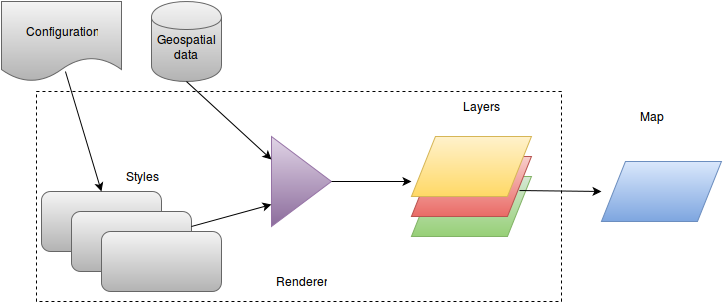

The diagram above was exported from draw.io. Its source (the exported page's mxGraphModel, read from the mxfile embedded in the PNG):
<mxGraphModel dx="760" dy="530" grid="1" gridSize="10" guides="1" tooltips="1" connect="1" arrows="1" fold="1" page="1" pageScale="1" pageWidth="826" pageHeight="1169" background="#ffffff" math="0" shadow="0">
  <root>
    <mxCell id="0" />
    <mxCell id="1" parent="0" />
    <mxCell id="5d10e12a5f2a20c4-27" value="" style="whiteSpace=wrap;html=1;dashed=1;" vertex="1" parent="1">
      <mxGeometry x="95" y="100" width="525" height="210" as="geometry" />
    </mxCell>
    <mxCell id="5d10e12a5f2a20c4-1" value="" style="shape=parallelogram;whiteSpace=wrap;html=1;plain-green" vertex="1" parent="1">
      <mxGeometry x="470" y="185" width="120" height="60" as="geometry" />
    </mxCell>
    <mxCell id="5d10e12a5f2a20c4-2" value="" style="shape=parallelogram;whiteSpace=wrap;html=1;plain-red" vertex="1" parent="1">
      <mxGeometry x="470" y="165" width="120" height="60" as="geometry" />
    </mxCell>
    <mxCell id="5d10e12a5f2a20c4-3" value="" style="shape=parallelogram;whiteSpace=wrap;html=1;plain-yellow" vertex="1" parent="1">
      <mxGeometry x="470" y="145" width="120" height="60" as="geometry" />
    </mxCell>
    <mxCell id="5d10e12a5f2a20c4-4" value="" style="shape=parallelogram;whiteSpace=wrap;html=1;plain-blue" vertex="1" parent="1">
      <mxGeometry x="660" y="170" width="120" height="60" as="geometry" />
    </mxCell>
    <mxCell id="5d10e12a5f2a20c4-5" value="" style="shape=cylinder;whiteSpace=wrap;html=1;plain-gray" vertex="1" parent="1">
      <mxGeometry x="210" y="10" width="70" height="80" as="geometry" />
    </mxCell>
    <mxCell id="5d10e12a5f2a20c4-6" value="" style="shape=document;whiteSpace=wrap;html=1;plain-gray" vertex="1" parent="1">
      <mxGeometry x="60" y="10" width="120" height="80" as="geometry" />
    </mxCell>
    <mxCell id="5d10e12a5f2a20c4-7" value="Layers" style="text;html=1;strokeColor=none;fillColor=none;align=center;verticalAlign=middle;whiteSpace=wrap;overflow=hidden;" vertex="1" parent="1">
      <mxGeometry x="520" y="105" width="40" height="20" as="geometry" />
    </mxCell>
    <mxCell id="5d10e12a5f2a20c4-8" value="Map" style="text;html=1;strokeColor=none;fillColor=none;align=center;verticalAlign=middle;whiteSpace=wrap;overflow=hidden;" vertex="1" parent="1">
      <mxGeometry x="690" y="115" width="40" height="20" as="geometry" />
    </mxCell>
    <mxCell id="5d10e12a5f2a20c4-9" value="Geospatial data&lt;br&gt;" style="text;html=1;strokeColor=none;fillColor=none;align=center;verticalAlign=middle;whiteSpace=wrap;overflow=hidden;" vertex="1" parent="1">
      <mxGeometry x="210" y="30" width="70" height="50" as="geometry" />
    </mxCell>
    <mxCell id="5d10e12a5f2a20c4-10" value="Configuration" style="text;html=1;strokeColor=none;fillColor=none;align=center;verticalAlign=middle;whiteSpace=wrap;overflow=hidden;" vertex="1" parent="1">
      <mxGeometry x="80" y="30" width="80" height="20" as="geometry" />
    </mxCell>
    <mxCell id="5d10e12a5f2a20c4-13" value="" style="rounded=1;whiteSpace=wrap;html=1;plain-gray" vertex="1" parent="1">
      <mxGeometry x="100" y="200" width="120" height="60" as="geometry" />
    </mxCell>
    <mxCell id="5d10e12a5f2a20c4-14" value="" style="rounded=1;whiteSpace=wrap;html=1;plain-gray" vertex="1" parent="1">
      <mxGeometry x="130" y="220" width="120" height="60" as="geometry" />
    </mxCell>
    <mxCell id="5d10e12a5f2a20c4-15" value="" style="rounded=1;whiteSpace=wrap;html=1;plain-gray" vertex="1" parent="1">
      <mxGeometry x="160" y="240" width="120" height="60" as="geometry" />
    </mxCell>
    <mxCell id="5d10e12a5f2a20c4-16" value="Styles" style="text;html=1;strokeColor=none;fillColor=none;align=center;verticalAlign=middle;whiteSpace=wrap;overflow=hidden;" vertex="1" parent="1">
      <mxGeometry x="180" y="175" width="40" height="20" as="geometry" />
    </mxCell>
    <mxCell id="5d10e12a5f2a20c4-18" value="" style="endArrow=classic;html=1;exitX=0.533;exitY=0.875;exitPerimeter=0;entryX=0.5;entryY=0;" edge="1" parent="1" source="5d10e12a5f2a20c4-6" target="5d10e12a5f2a20c4-13">
      <mxGeometry width="50" height="50" relative="1" as="geometry">
        <mxPoint x="100" y="250" as="sourcePoint" />
        <mxPoint x="160" y="250" as="targetPoint" />
      </mxGeometry>
    </mxCell>
    <mxCell id="5d10e12a5f2a20c4-19" value="" style="triangle;whiteSpace=wrap;html=1;plain-purple" vertex="1" parent="1">
      <mxGeometry x="330" y="145" width="60" height="90" as="geometry" />
    </mxCell>
    <mxCell id="5d10e12a5f2a20c4-20" value="" style="endArrow=classic;html=1;exitX=0.5;exitY=1;entryX=0;entryY=0.25;" edge="1" parent="1" source="5d10e12a5f2a20c4-5" target="5d10e12a5f2a20c4-19">
      <mxGeometry width="50" height="50" relative="1" as="geometry">
        <mxPoint x="30" y="60" as="sourcePoint" />
        <mxPoint x="80" y="10" as="targetPoint" />
      </mxGeometry>
    </mxCell>
    <mxCell id="5d10e12a5f2a20c4-24" value="" style="endArrow=classic;html=1;entryX=0;entryY=0.75;exitX=1;exitY=0.25;" edge="1" parent="1" source="5d10e12a5f2a20c4-14" target="5d10e12a5f2a20c4-19">
      <mxGeometry width="50" height="50" relative="1" as="geometry">
        <mxPoint x="280" y="280" as="sourcePoint" />
        <mxPoint x="330" y="230" as="targetPoint" />
      </mxGeometry>
    </mxCell>
    <mxCell id="5d10e12a5f2a20c4-25" value="" style="endArrow=classic;html=1;exitX=1;exitY=0.5;entryX=0;entryY=0.75;" edge="1" parent="1" source="5d10e12a5f2a20c4-19" target="5d10e12a5f2a20c4-3">
      <mxGeometry width="50" height="50" relative="1" as="geometry">
        <mxPoint x="450" y="180" as="sourcePoint" />
        <mxPoint x="500" y="130" as="targetPoint" />
      </mxGeometry>
    </mxCell>
    <mxCell id="5d10e12a5f2a20c4-29" value="Renderer" style="text;html=1;strokeColor=none;fillColor=none;align=center;verticalAlign=middle;whiteSpace=wrap;overflow=hidden;dashed=1;" vertex="1" parent="1">
      <mxGeometry x="320" y="280" width="80" height="20" as="geometry" />
    </mxCell>
    <mxCell id="5d10e12a5f2a20c4-30" value="" style="endArrow=classic;html=1;exitX=0.9;exitY=0.567;exitPerimeter=0;entryX=0;entryY=0.5;" edge="1" parent="1" source="5d10e12a5f2a20c4-2" target="5d10e12a5f2a20c4-4">
      <mxGeometry width="50" height="50" relative="1" as="geometry">
        <mxPoint x="720" y="330" as="sourcePoint" />
        <mxPoint x="670" y="244" as="targetPoint" />
      </mxGeometry>
    </mxCell>
  </root>
</mxGraphModel>